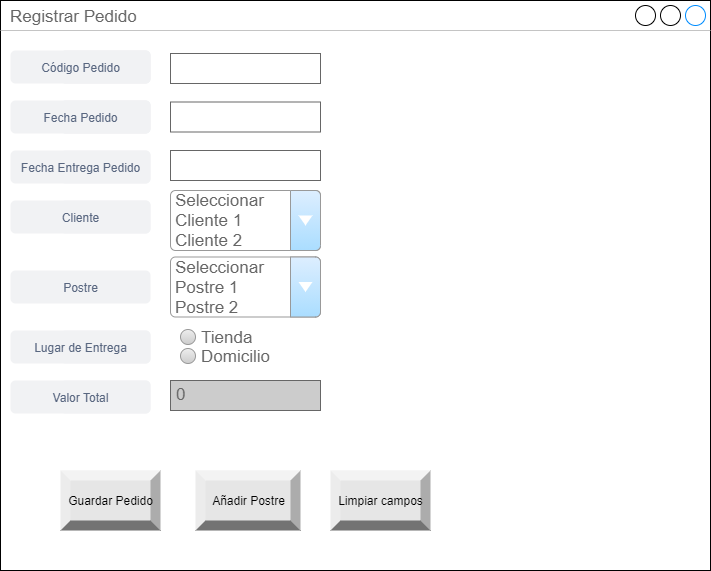

The diagram above was exported from draw.io. Its source (the exported page's mxGraphModel, read from the mxfile embedded in the PNG):
<mxGraphModel dx="862" dy="510" grid="1" gridSize="10" guides="1" tooltips="1" connect="1" arrows="1" fold="1" page="1" pageScale="1" pageWidth="1169" pageHeight="827" math="0" shadow="0">
  <root>
    <mxCell id="Ngz7v7XzXCWh-aYzmjRb-0" />
    <mxCell id="Ngz7v7XzXCWh-aYzmjRb-1" parent="Ngz7v7XzXCWh-aYzmjRb-0" />
    <mxCell id="Ngz7v7XzXCWh-aYzmjRb-2" value="Registrar Pedido" style="strokeWidth=1;shadow=0;dashed=0;align=center;html=1;shape=mxgraph.mockup.containers.window;align=left;verticalAlign=top;spacingLeft=8;strokeColor2=#008cff;strokeColor3=#c4c4c4;fontColor=#666666;mainText=;fontSize=17;labelBackgroundColor=none;" vertex="1" parent="Ngz7v7XzXCWh-aYzmjRb-1">
      <mxGeometry x="130" y="70" width="710" height="570" as="geometry" />
    </mxCell>
    <mxCell id="PA3kwKFc9kPIikQbDKiK-1" value="Guardar Pedido" style="labelPosition=center;verticalLabelPosition=middle;align=center;html=1;shape=mxgraph.basic.shaded_button;dx=10;fillColor=#E6E6E6;strokeColor=none;" vertex="1" parent="Ngz7v7XzXCWh-aYzmjRb-1">
      <mxGeometry x="190" y="540" width="100" height="60" as="geometry" />
    </mxCell>
    <mxCell id="PA3kwKFc9kPIikQbDKiK-2" value="Limpiar campos" style="labelPosition=center;verticalLabelPosition=middle;align=center;html=1;shape=mxgraph.basic.shaded_button;dx=10;fillColor=#E6E6E6;strokeColor=none;" vertex="1" parent="Ngz7v7XzXCWh-aYzmjRb-1">
      <mxGeometry x="460" y="540" width="100" height="60" as="geometry" />
    </mxCell>
    <mxCell id="PA3kwKFc9kPIikQbDKiK-3" value="Nombre cliente" style="rounded=1;align=center;fillColor=#F1F2F4;strokeColor=none;html=1;fontColor=#596780;fontSize=12" vertex="1" parent="Ngz7v7XzXCWh-aYzmjRb-1">
      <mxGeometry x="190" y="120" width="90" height="33" as="geometry" />
    </mxCell>
    <mxCell id="PA3kwKFc9kPIikQbDKiK-4" value="" style="strokeWidth=1;shadow=0;dashed=0;align=center;html=1;shape=mxgraph.mockup.text.textBox;fontColor=#666666;align=left;fontSize=17;spacingLeft=4;spacingTop=-3;strokeColor=#666666;mainText=" vertex="1" parent="Ngz7v7XzXCWh-aYzmjRb-1">
      <mxGeometry x="300" y="123" width="150" height="30" as="geometry" />
    </mxCell>
    <mxCell id="PA3kwKFc9kPIikQbDKiK-5" value="" style="strokeWidth=1;shadow=0;dashed=0;align=center;html=1;shape=mxgraph.mockup.text.textBox;fontColor=#666666;align=left;fontSize=17;spacingLeft=4;spacingTop=-3;strokeColor=#666666;mainText=" vertex="1" parent="Ngz7v7XzXCWh-aYzmjRb-1">
      <mxGeometry x="300" y="171.5" width="150" height="30" as="geometry" />
    </mxCell>
    <mxCell id="PA3kwKFc9kPIikQbDKiK-6" value="Dirección" style="rounded=1;align=center;fillColor=#F1F2F4;strokeColor=none;html=1;fontColor=#596780;fontSize=12" vertex="1" parent="Ngz7v7XzXCWh-aYzmjRb-1">
      <mxGeometry x="190" y="170" width="90" height="33" as="geometry" />
    </mxCell>
    <mxCell id="PA3kwKFc9kPIikQbDKiK-7" value="Telefono" style="rounded=1;align=center;fillColor=#F1F2F4;strokeColor=none;html=1;fontColor=#596780;fontSize=12" vertex="1" parent="Ngz7v7XzXCWh-aYzmjRb-1">
      <mxGeometry x="190" y="220" width="90" height="33" as="geometry" />
    </mxCell>
    <mxCell id="PA3kwKFc9kPIikQbDKiK-8" value="" style="strokeWidth=1;shadow=0;dashed=0;align=center;html=1;shape=mxgraph.mockup.text.textBox;fontColor=#666666;align=left;fontSize=17;spacingLeft=4;spacingTop=-3;strokeColor=#666666;mainText=" vertex="1" parent="Ngz7v7XzXCWh-aYzmjRb-1">
      <mxGeometry x="300" y="220" width="150" height="30" as="geometry" />
    </mxCell>
    <mxCell id="PA3kwKFc9kPIikQbDKiK-9" value="Seleccionar&lt;br&gt;Cliente 1&lt;br&gt;Cliente 2" style="strokeWidth=1;shadow=0;dashed=0;align=center;html=1;shape=mxgraph.mockup.forms.comboBox;strokeColor=#999999;fillColor=#ddeeff;align=left;fillColor2=#aaddff;mainText=;fontColor=#666666;fontSize=17;spacingLeft=3;" vertex="1" parent="Ngz7v7XzXCWh-aYzmjRb-1">
      <mxGeometry x="300" y="260" width="150" height="60" as="geometry" />
    </mxCell>
    <mxCell id="PA3kwKFc9kPIikQbDKiK-10" value="Sexo" style="rounded=1;align=center;fillColor=#F1F2F4;strokeColor=none;html=1;fontColor=#596780;fontSize=12" vertex="1" parent="Ngz7v7XzXCWh-aYzmjRb-1">
      <mxGeometry x="190" y="270" width="90" height="33" as="geometry" />
    </mxCell>
    <mxCell id="PA3kwKFc9kPIikQbDKiK-11" value="Postre" style="rounded=1;align=center;fillColor=#F1F2F4;strokeColor=none;html=1;fontColor=#596780;fontSize=12" vertex="1" parent="Ngz7v7XzXCWh-aYzmjRb-1">
      <mxGeometry x="140" y="340" width="140" height="33" as="geometry" />
    </mxCell>
    <mxCell id="dsWNUKEoIMmZpEUFxZzh-0" value="Nombre cliente" style="rounded=1;align=center;fillColor=#F1F2F4;strokeColor=none;html=1;fontColor=#596780;fontSize=12" vertex="1" parent="Ngz7v7XzXCWh-aYzmjRb-1">
      <mxGeometry x="190" y="120" width="90" height="33" as="geometry" />
    </mxCell>
    <mxCell id="dsWNUKEoIMmZpEUFxZzh-1" value="Dirección" style="rounded=1;align=center;fillColor=#F1F2F4;strokeColor=none;html=1;fontColor=#596780;fontSize=12" vertex="1" parent="Ngz7v7XzXCWh-aYzmjRb-1">
      <mxGeometry x="190" y="170" width="90" height="33" as="geometry" />
    </mxCell>
    <mxCell id="dsWNUKEoIMmZpEUFxZzh-2" value="Código Pedido" style="rounded=1;align=center;fillColor=#F1F2F4;strokeColor=none;html=1;fontColor=#596780;fontSize=12" vertex="1" parent="Ngz7v7XzXCWh-aYzmjRb-1">
      <mxGeometry x="140" y="120" width="140" height="33" as="geometry" />
    </mxCell>
    <mxCell id="dsWNUKEoIMmZpEUFxZzh-3" value="Fecha Pedido" style="rounded=1;align=center;fillColor=#F1F2F4;strokeColor=none;html=1;fontColor=#596780;fontSize=12" vertex="1" parent="Ngz7v7XzXCWh-aYzmjRb-1">
      <mxGeometry x="140" y="170" width="140" height="33" as="geometry" />
    </mxCell>
    <mxCell id="dsWNUKEoIMmZpEUFxZzh-4" value="Cliente" style="rounded=1;align=center;fillColor=#F1F2F4;strokeColor=none;html=1;fontColor=#596780;fontSize=12" vertex="1" parent="Ngz7v7XzXCWh-aYzmjRb-1">
      <mxGeometry x="140" y="270" width="140" height="33" as="geometry" />
    </mxCell>
    <mxCell id="dsWNUKEoIMmZpEUFxZzh-5" value="Fecha Entrega Pedido" style="rounded=1;align=center;fillColor=#F1F2F4;strokeColor=none;html=1;fontColor=#596780;fontSize=12" vertex="1" parent="Ngz7v7XzXCWh-aYzmjRb-1">
      <mxGeometry x="140" y="220" width="140" height="33" as="geometry" />
    </mxCell>
    <mxCell id="fBWitq4oOpryacI4DVFK-0" value="Seleccionar&lt;br&gt;Postre 1&lt;br&gt;Postre 2" style="strokeWidth=1;shadow=0;dashed=0;align=center;html=1;shape=mxgraph.mockup.forms.comboBox;strokeColor=#999999;fillColor=#ddeeff;align=left;fillColor2=#aaddff;mainText=;fontColor=#666666;fontSize=17;spacingLeft=3;" vertex="1" parent="Ngz7v7XzXCWh-aYzmjRb-1">
      <mxGeometry x="300" y="326.5" width="150" height="60" as="geometry" />
    </mxCell>
    <mxCell id="9WuH0PMY3osnGASWXxeR-0" value="Añadir Postre" style="labelPosition=center;verticalLabelPosition=middle;align=center;html=1;shape=mxgraph.basic.shaded_button;dx=10;fillColor=#E6E6E6;strokeColor=none;" vertex="1" parent="Ngz7v7XzXCWh-aYzmjRb-1">
      <mxGeometry x="325" y="540" width="105" height="60" as="geometry" />
    </mxCell>
    <mxCell id="9WuH0PMY3osnGASWXxeR-1" value="Telefono" style="rounded=1;align=center;fillColor=#F1F2F4;strokeColor=none;html=1;fontColor=#596780;fontSize=12" vertex="1" parent="Ngz7v7XzXCWh-aYzmjRb-1">
      <mxGeometry x="190" y="400" width="90" height="33" as="geometry" />
    </mxCell>
    <mxCell id="9WuH0PMY3osnGASWXxeR-3" value="Lugar de Entrega" style="rounded=1;align=center;fillColor=#F1F2F4;strokeColor=none;html=1;fontColor=#596780;fontSize=12" vertex="1" parent="Ngz7v7XzXCWh-aYzmjRb-1">
      <mxGeometry x="140" y="400" width="140" height="33" as="geometry" />
    </mxCell>
    <mxCell id="cf2ozFkT-_bRHWhLTXqy-0" value="Tienda" style="shape=ellipse;fillColor=#eeeeee;strokeColor=#999999;gradientColor=#cccccc;html=1;align=left;spacingLeft=4;fontSize=17;fontColor=#666666;labelPosition=right;shadow=0;" vertex="1" parent="Ngz7v7XzXCWh-aYzmjRb-1">
      <mxGeometry x="310" y="399" width="15" height="15" as="geometry" />
    </mxCell>
    <mxCell id="cf2ozFkT-_bRHWhLTXqy-1" value="Domicilio" style="shape=ellipse;fillColor=#eeeeee;strokeColor=#999999;gradientColor=#cccccc;html=1;align=left;spacingLeft=4;fontSize=17;fontColor=#666666;labelPosition=right;shadow=0;" vertex="1" parent="Ngz7v7XzXCWh-aYzmjRb-1">
      <mxGeometry x="310" y="418" width="15" height="15" as="geometry" />
    </mxCell>
    <mxCell id="cf2ozFkT-_bRHWhLTXqy-3" value="Telefono" style="rounded=1;align=center;fillColor=#F1F2F4;strokeColor=none;html=1;fontColor=#596780;fontSize=12" vertex="1" parent="Ngz7v7XzXCWh-aYzmjRb-1">
      <mxGeometry x="190" y="450" width="90" height="33" as="geometry" />
    </mxCell>
    <mxCell id="cf2ozFkT-_bRHWhLTXqy-4" value="0" style="strokeWidth=1;shadow=0;dashed=0;align=center;html=1;shape=mxgraph.mockup.text.textBox;fontColor=#666666;align=left;fontSize=17;spacingLeft=4;spacingTop=-3;strokeColor=#666666;mainText=;fillColor=#CCCCCC;" vertex="1" parent="Ngz7v7XzXCWh-aYzmjRb-1">
      <mxGeometry x="300" y="450" width="150" height="30" as="geometry" />
    </mxCell>
    <mxCell id="cf2ozFkT-_bRHWhLTXqy-5" value="Valor Total" style="rounded=1;align=center;fillColor=#F1F2F4;strokeColor=none;html=1;fontColor=#596780;fontSize=12" vertex="1" parent="Ngz7v7XzXCWh-aYzmjRb-1">
      <mxGeometry x="140" y="450" width="140" height="33" as="geometry" />
    </mxCell>
  </root>
</mxGraphModel>